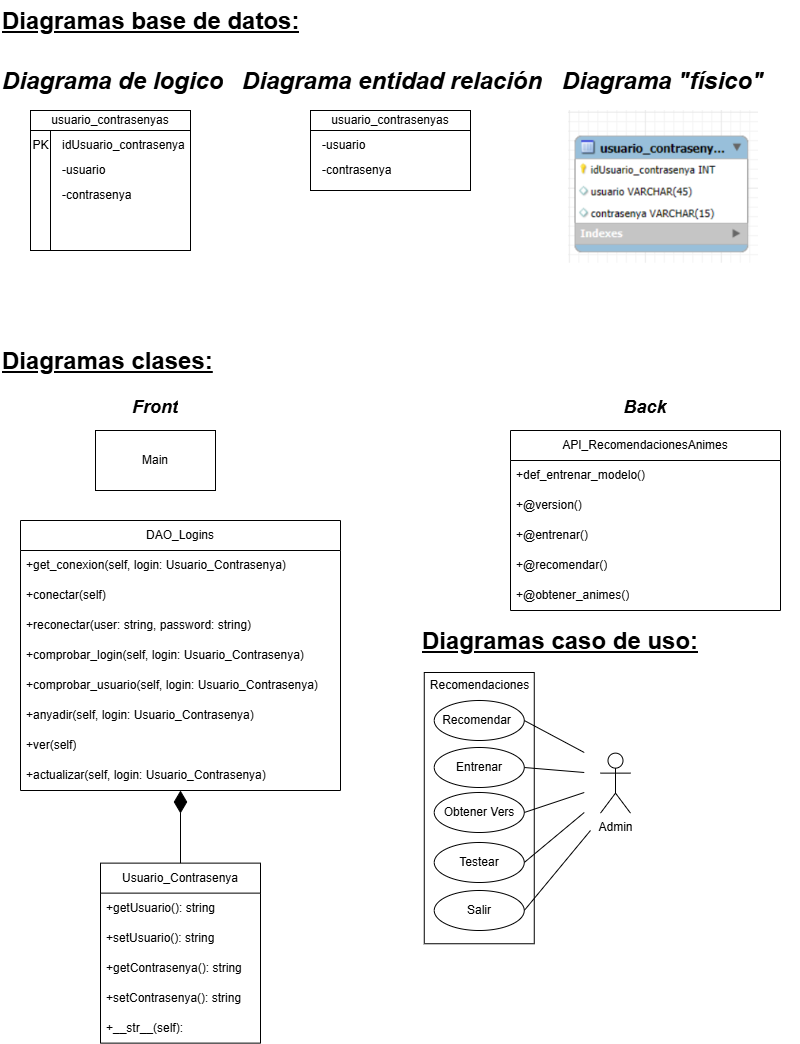

The diagram above was exported from draw.io. Its source (the exported page's mxGraphModel, read from the mxfile embedded in the PNG):
<mxGraphModel dx="1226" dy="661" grid="1" gridSize="10" guides="1" tooltips="1" connect="1" arrows="1" fold="1" page="1" pageScale="1" pageWidth="827" pageHeight="1169" math="0" shadow="0">
  <root>
    <mxCell id="0" />
    <mxCell id="1" parent="0" />
    <mxCell id="bcqmH4Af-b9lkqxUYYo7-1" value="&lt;h1 style=&quot;margin-top: 0px;&quot;&gt;Diagrama entidad relación&lt;/h1&gt;" style="text;html=1;whiteSpace=wrap;overflow=hidden;rounded=0;fontStyle=2" parent="1" vertex="1">
      <mxGeometry x="260" y="80" width="350" height="40" as="geometry" />
    </mxCell>
    <mxCell id="bcqmH4Af-b9lkqxUYYo7-5" value="&lt;h1 style=&quot;margin-top: 0px;&quot;&gt;Diagrama de logico&lt;/h1&gt;" style="text;html=1;whiteSpace=wrap;overflow=hidden;rounded=0;fontStyle=2" parent="1" vertex="1">
      <mxGeometry x="20" y="80" width="350" height="40" as="geometry" />
    </mxCell>
    <mxCell id="bcqmH4Af-b9lkqxUYYo7-6" value="" style="shape=internalStorage;whiteSpace=wrap;html=1;backgroundOutline=1;" parent="1" vertex="1">
      <mxGeometry x="50" y="130" width="160" height="140" as="geometry" />
    </mxCell>
    <mxCell id="bcqmH4Af-b9lkqxUYYo7-7" value="&lt;div style=&quot;text-wrap-mode: wrap;&quot;&gt;PK&lt;/div&gt;" style="text;html=1;align=center;verticalAlign=middle;resizable=0;points=[];autosize=1;strokeColor=none;fillColor=none;" parent="1" vertex="1">
      <mxGeometry x="40" y="150" width="40" height="30" as="geometry" />
    </mxCell>
    <mxCell id="bcqmH4Af-b9lkqxUYYo7-8" value="&lt;span style=&quot;text-wrap-mode: wrap;&quot;&gt;idUsuario_contrasenya&lt;/span&gt;" style="text;html=1;align=left;verticalAlign=middle;resizable=0;points=[];autosize=1;strokeColor=none;fillColor=none;" parent="1" vertex="1">
      <mxGeometry x="80" y="150" width="150" height="30" as="geometry" />
    </mxCell>
    <mxCell id="bcqmH4Af-b9lkqxUYYo7-9" value="-usuario" style="text;html=1;align=left;verticalAlign=middle;resizable=0;points=[];autosize=1;strokeColor=none;fillColor=none;" parent="1" vertex="1">
      <mxGeometry x="80" y="175" width="70" height="30" as="geometry" />
    </mxCell>
    <mxCell id="bcqmH4Af-b9lkqxUYYo7-10" value="usuario_contrasenyas" style="rounded=0;whiteSpace=wrap;html=1;" parent="1" vertex="1">
      <mxGeometry x="50" y="130" width="160" height="20" as="geometry" />
    </mxCell>
    <mxCell id="bcqmH4Af-b9lkqxUYYo7-11" value="" style="endArrow=none;dashed=1;html=1;dashPattern=1 3;strokeWidth=2;rounded=0;" parent="1" edge="1">
      <mxGeometry width="50" height="50" relative="1" as="geometry">
        <mxPoint x="40" y="310" as="sourcePoint" />
        <mxPoint x="40" y="310" as="targetPoint" />
      </mxGeometry>
    </mxCell>
    <mxCell id="bcqmH4Af-b9lkqxUYYo7-13" value="-contrasenya" style="text;html=1;align=left;verticalAlign=middle;resizable=0;points=[];autosize=1;strokeColor=none;fillColor=none;" parent="1" vertex="1">
      <mxGeometry x="80" y="200" width="90" height="30" as="geometry" />
    </mxCell>
    <mxCell id="bcqmH4Af-b9lkqxUYYo7-15" value="" style="shape=internalStorage;whiteSpace=wrap;html=1;backgroundOutline=1;dx=0;dy=20;" parent="1" vertex="1">
      <mxGeometry x="330" y="130" width="160" height="80" as="geometry" />
    </mxCell>
    <mxCell id="bcqmH4Af-b9lkqxUYYo7-18" value="-usuario" style="text;html=1;align=left;verticalAlign=middle;resizable=0;points=[];autosize=1;strokeColor=none;fillColor=none;" parent="1" vertex="1">
      <mxGeometry x="340" y="150" width="70" height="30" as="geometry" />
    </mxCell>
    <mxCell id="bcqmH4Af-b9lkqxUYYo7-19" value="usuario_contrasenyas" style="rounded=0;whiteSpace=wrap;html=1;" parent="1" vertex="1">
      <mxGeometry x="330" y="130" width="160" height="20" as="geometry" />
    </mxCell>
    <mxCell id="bcqmH4Af-b9lkqxUYYo7-20" value="" style="endArrow=none;dashed=1;html=1;dashPattern=1 3;strokeWidth=2;rounded=0;" parent="1" edge="1">
      <mxGeometry width="50" height="50" relative="1" as="geometry">
        <mxPoint x="280" y="300" as="sourcePoint" />
        <mxPoint x="280" y="300" as="targetPoint" />
      </mxGeometry>
    </mxCell>
    <mxCell id="bcqmH4Af-b9lkqxUYYo7-21" value="-contrasenya" style="text;html=1;align=left;verticalAlign=middle;resizable=0;points=[];autosize=1;strokeColor=none;fillColor=none;" parent="1" vertex="1">
      <mxGeometry x="340" y="175" width="90" height="30" as="geometry" />
    </mxCell>
    <mxCell id="bcqmH4Af-b9lkqxUYYo7-22" value="" style="shape=image;verticalLabelPosition=bottom;labelBackgroundColor=default;verticalAlign=top;aspect=fixed;imageAspect=0;image=data:image/png,(base64 omitted: 32664 chars);" parent="1" vertex="1">
      <mxGeometry x="588" y="130" width="190" height="152.76" as="geometry" />
    </mxCell>
    <mxCell id="bcqmH4Af-b9lkqxUYYo7-23" value="&lt;h1 style=&quot;margin-top: 0px;&quot;&gt;Diagrama &quot;físico&quot;&lt;/h1&gt;" style="text;html=1;whiteSpace=wrap;overflow=hidden;rounded=0;fontStyle=2" parent="1" vertex="1">
      <mxGeometry x="580" y="80" width="240" height="40" as="geometry" />
    </mxCell>
    <mxCell id="bcqmH4Af-b9lkqxUYYo7-24" value="&lt;h1 style=&quot;margin-top: 0px;&quot;&gt;Diagramas base de datos:&lt;/h1&gt;" style="text;html=1;whiteSpace=wrap;overflow=hidden;rounded=0;fontStyle=4" parent="1" vertex="1">
      <mxGeometry x="20" y="20" width="350" height="40" as="geometry" />
    </mxCell>
    <mxCell id="bcqmH4Af-b9lkqxUYYo7-25" value="&lt;h1 style=&quot;margin-top: 0px;&quot;&gt;Diagramas clases:&lt;/h1&gt;" style="text;html=1;whiteSpace=wrap;overflow=hidden;rounded=0;fontStyle=4" parent="1" vertex="1">
      <mxGeometry x="20" y="360" width="350" height="40" as="geometry" />
    </mxCell>
    <mxCell id="bcqmH4Af-b9lkqxUYYo7-26" value="Usuario_Contrasenya" style="swimlane;fontStyle=0;childLayout=stackLayout;horizontal=1;startSize=30;horizontalStack=0;resizeParent=1;resizeParentMax=0;resizeLast=0;collapsible=1;marginBottom=0;whiteSpace=wrap;html=1;" parent="1" vertex="1">
      <mxGeometry x="120" y="882.63" width="160" height="180" as="geometry">
        <mxRectangle x="40" y="440" width="160" height="30" as="alternateBounds" />
      </mxGeometry>
    </mxCell>
    <mxCell id="bcqmH4Af-b9lkqxUYYo7-27" value="+getUsuario(): string" style="text;strokeColor=none;fillColor=none;align=left;verticalAlign=middle;spacingLeft=4;spacingRight=4;overflow=hidden;points=[[0,0.5],[1,0.5]];portConstraint=eastwest;rotatable=0;whiteSpace=wrap;html=1;" parent="bcqmH4Af-b9lkqxUYYo7-26" vertex="1">
      <mxGeometry y="30" width="160" height="30" as="geometry" />
    </mxCell>
    <mxCell id="bcqmH4Af-b9lkqxUYYo7-28" value="+setUsuario(): string" style="text;strokeColor=none;fillColor=none;align=left;verticalAlign=middle;spacingLeft=4;spacingRight=4;overflow=hidden;points=[[0,0.5],[1,0.5]];portConstraint=eastwest;rotatable=0;whiteSpace=wrap;html=1;" parent="bcqmH4Af-b9lkqxUYYo7-26" vertex="1">
      <mxGeometry y="60" width="160" height="30" as="geometry" />
    </mxCell>
    <mxCell id="bcqmH4Af-b9lkqxUYYo7-29" value="+getContrasenya(): string" style="text;strokeColor=none;fillColor=none;align=left;verticalAlign=middle;spacingLeft=4;spacingRight=4;overflow=hidden;points=[[0,0.5],[1,0.5]];portConstraint=eastwest;rotatable=0;whiteSpace=wrap;html=1;" parent="bcqmH4Af-b9lkqxUYYo7-26" vertex="1">
      <mxGeometry y="90" width="160" height="30" as="geometry" />
    </mxCell>
    <mxCell id="bcqmH4Af-b9lkqxUYYo7-30" value="+setContrasenya(): string" style="text;strokeColor=none;fillColor=none;align=left;verticalAlign=middle;spacingLeft=4;spacingRight=4;overflow=hidden;points=[[0,0.5],[1,0.5]];portConstraint=eastwest;rotatable=0;whiteSpace=wrap;html=1;" parent="bcqmH4Af-b9lkqxUYYo7-26" vertex="1">
      <mxGeometry y="120" width="160" height="30" as="geometry" />
    </mxCell>
    <mxCell id="bcqmH4Af-b9lkqxUYYo7-33" value="+__str__(self):" style="text;strokeColor=none;fillColor=none;align=left;verticalAlign=middle;spacingLeft=4;spacingRight=4;overflow=hidden;points=[[0,0.5],[1,0.5]];portConstraint=eastwest;rotatable=0;whiteSpace=wrap;html=1;" parent="bcqmH4Af-b9lkqxUYYo7-26" vertex="1">
      <mxGeometry y="150" width="160" height="30" as="geometry" />
    </mxCell>
    <mxCell id="bcqmH4Af-b9lkqxUYYo7-44" style="edgeStyle=orthogonalEdgeStyle;rounded=0;orthogonalLoop=1;jettySize=auto;html=1;entryX=0.5;entryY=0;entryDx=0;entryDy=0;startArrow=diamondThin;startFill=1;endArrow=none;endFill=0;startSize=20;" parent="1" source="bcqmH4Af-b9lkqxUYYo7-34" target="bcqmH4Af-b9lkqxUYYo7-26" edge="1">
      <mxGeometry relative="1" as="geometry" />
    </mxCell>
    <mxCell id="bcqmH4Af-b9lkqxUYYo7-34" value="DAO_Logins" style="swimlane;fontStyle=0;childLayout=stackLayout;horizontal=1;startSize=30;horizontalStack=0;resizeParent=1;resizeParentMax=0;resizeLast=0;collapsible=1;marginBottom=0;whiteSpace=wrap;html=1;" parent="1" vertex="1">
      <mxGeometry x="40" y="540" width="320" height="270" as="geometry" />
    </mxCell>
    <mxCell id="bcqmH4Af-b9lkqxUYYo7-35" value="+get_conexion(self, login:&amp;nbsp;&lt;span style=&quot;text-align: center;&quot;&gt;Usuario_Contrasenya&lt;/span&gt;)" style="text;strokeColor=none;fillColor=none;align=left;verticalAlign=middle;spacingLeft=4;spacingRight=4;overflow=hidden;points=[[0,0.5],[1,0.5]];portConstraint=eastwest;rotatable=0;whiteSpace=wrap;html=1;" parent="bcqmH4Af-b9lkqxUYYo7-34" vertex="1">
      <mxGeometry y="30" width="320" height="30" as="geometry" />
    </mxCell>
    <mxCell id="bcqmH4Af-b9lkqxUYYo7-36" value="+conectar(self)" style="text;strokeColor=none;fillColor=none;align=left;verticalAlign=middle;spacingLeft=4;spacingRight=4;overflow=hidden;points=[[0,0.5],[1,0.5]];portConstraint=eastwest;rotatable=0;whiteSpace=wrap;html=1;" parent="bcqmH4Af-b9lkqxUYYo7-34" vertex="1">
      <mxGeometry y="60" width="320" height="30" as="geometry" />
    </mxCell>
    <mxCell id="bcqmH4Af-b9lkqxUYYo7-37" value="+reconectar(user: string, password: string)" style="text;strokeColor=none;fillColor=none;align=left;verticalAlign=middle;spacingLeft=4;spacingRight=4;overflow=hidden;points=[[0,0.5],[1,0.5]];portConstraint=eastwest;rotatable=0;whiteSpace=wrap;html=1;" parent="bcqmH4Af-b9lkqxUYYo7-34" vertex="1">
      <mxGeometry y="90" width="320" height="30" as="geometry" />
    </mxCell>
    <mxCell id="WNgfeNMXx-J6vheyj59m-6" value="+comprobar_login(self, login:&amp;nbsp;&lt;span style=&quot;text-align: center;&quot;&gt;Usuario_Contrasenya&lt;/span&gt;)" style="text;strokeColor=none;fillColor=none;align=left;verticalAlign=middle;spacingLeft=4;spacingRight=4;overflow=hidden;points=[[0,0.5],[1,0.5]];portConstraint=eastwest;rotatable=0;whiteSpace=wrap;html=1;" vertex="1" parent="bcqmH4Af-b9lkqxUYYo7-34">
      <mxGeometry y="120" width="320" height="30" as="geometry" />
    </mxCell>
    <mxCell id="WNgfeNMXx-J6vheyj59m-7" value="+comprobar_usuario(self, login:&amp;nbsp;&lt;span style=&quot;text-align: center;&quot;&gt;Usuario_Contrasenya&lt;/span&gt;)" style="text;strokeColor=none;fillColor=none;align=left;verticalAlign=middle;spacingLeft=4;spacingRight=4;overflow=hidden;points=[[0,0.5],[1,0.5]];portConstraint=eastwest;rotatable=0;whiteSpace=wrap;html=1;" vertex="1" parent="bcqmH4Af-b9lkqxUYYo7-34">
      <mxGeometry y="150" width="320" height="30" as="geometry" />
    </mxCell>
    <mxCell id="bcqmH4Af-b9lkqxUYYo7-38" value="+anyadir(self, login:&amp;nbsp;&lt;span style=&quot;text-align: center;&quot;&gt;Usuario_Contrasenya&lt;/span&gt;)" style="text;strokeColor=none;fillColor=none;align=left;verticalAlign=middle;spacingLeft=4;spacingRight=4;overflow=hidden;points=[[0,0.5],[1,0.5]];portConstraint=eastwest;rotatable=0;whiteSpace=wrap;html=1;" parent="bcqmH4Af-b9lkqxUYYo7-34" vertex="1">
      <mxGeometry y="180" width="320" height="30" as="geometry" />
    </mxCell>
    <mxCell id="bcqmH4Af-b9lkqxUYYo7-39" value="+ver(self)" style="text;strokeColor=none;fillColor=none;align=left;verticalAlign=middle;spacingLeft=4;spacingRight=4;overflow=hidden;points=[[0,0.5],[1,0.5]];portConstraint=eastwest;rotatable=0;whiteSpace=wrap;html=1;" parent="bcqmH4Af-b9lkqxUYYo7-34" vertex="1">
      <mxGeometry y="210" width="320" height="30" as="geometry" />
    </mxCell>
    <mxCell id="bcqmH4Af-b9lkqxUYYo7-40" value="+actualizar(self, login:&amp;nbsp;&lt;span style=&quot;text-align: center;&quot;&gt;Usuario_Contrasenya&lt;/span&gt;)" style="text;strokeColor=none;fillColor=none;align=left;verticalAlign=middle;spacingLeft=4;spacingRight=4;overflow=hidden;points=[[0,0.5],[1,0.5]];portConstraint=eastwest;rotatable=0;whiteSpace=wrap;html=1;" parent="bcqmH4Af-b9lkqxUYYo7-34" vertex="1">
      <mxGeometry y="240" width="320" height="30" as="geometry" />
    </mxCell>
    <mxCell id="bcqmH4Af-b9lkqxUYYo7-54" value="" style="endArrow=none;html=1;rounded=0;" parent="1" edge="1">
      <mxGeometry width="50" height="50" relative="1" as="geometry">
        <mxPoint x="540" y="510" as="sourcePoint" />
        <mxPoint x="540" y="510" as="targetPoint" />
        <Array as="points">
          <mxPoint x="540" y="510" />
        </Array>
      </mxGeometry>
    </mxCell>
    <mxCell id="bcqmH4Af-b9lkqxUYYo7-55" value="API_RecomendacionesAnimes" style="swimlane;fontStyle=0;childLayout=stackLayout;horizontal=1;startSize=30;horizontalStack=0;resizeParent=1;resizeParentMax=0;resizeLast=0;collapsible=1;marginBottom=0;whiteSpace=wrap;html=1;" parent="1" vertex="1">
      <mxGeometry x="530" y="450" width="270" height="180" as="geometry" />
    </mxCell>
    <mxCell id="bcqmH4Af-b9lkqxUYYo7-56" value="+def_entrenar_modelo()" style="text;strokeColor=none;fillColor=none;align=left;verticalAlign=middle;spacingLeft=4;spacingRight=4;overflow=hidden;points=[[0,0.5],[1,0.5]];portConstraint=eastwest;rotatable=0;whiteSpace=wrap;html=1;" parent="bcqmH4Af-b9lkqxUYYo7-55" vertex="1">
      <mxGeometry y="30" width="270" height="30" as="geometry" />
    </mxCell>
    <mxCell id="bcqmH4Af-b9lkqxUYYo7-58" value="+@version()" style="text;strokeColor=none;fillColor=none;align=left;verticalAlign=middle;spacingLeft=4;spacingRight=4;overflow=hidden;points=[[0,0.5],[1,0.5]];portConstraint=eastwest;rotatable=0;whiteSpace=wrap;html=1;" parent="bcqmH4Af-b9lkqxUYYo7-55" vertex="1">
      <mxGeometry y="60" width="270" height="30" as="geometry" />
    </mxCell>
    <mxCell id="bcqmH4Af-b9lkqxUYYo7-59" value="+@entrenar()" style="text;strokeColor=none;fillColor=none;align=left;verticalAlign=middle;spacingLeft=4;spacingRight=4;overflow=hidden;points=[[0,0.5],[1,0.5]];portConstraint=eastwest;rotatable=0;whiteSpace=wrap;html=1;" parent="bcqmH4Af-b9lkqxUYYo7-55" vertex="1">
      <mxGeometry y="90" width="270" height="30" as="geometry" />
    </mxCell>
    <mxCell id="bcqmH4Af-b9lkqxUYYo7-60" value="+@recomendar()" style="text;strokeColor=none;fillColor=none;align=left;verticalAlign=middle;spacingLeft=4;spacingRight=4;overflow=hidden;points=[[0,0.5],[1,0.5]];portConstraint=eastwest;rotatable=0;whiteSpace=wrap;html=1;" parent="bcqmH4Af-b9lkqxUYYo7-55" vertex="1">
      <mxGeometry y="120" width="270" height="30" as="geometry" />
    </mxCell>
    <mxCell id="WNgfeNMXx-J6vheyj59m-5" value="+@obtener_animes()" style="text;strokeColor=none;fillColor=none;align=left;verticalAlign=middle;spacingLeft=4;spacingRight=4;overflow=hidden;points=[[0,0.5],[1,0.5]];portConstraint=eastwest;rotatable=0;whiteSpace=wrap;html=1;" vertex="1" parent="bcqmH4Af-b9lkqxUYYo7-55">
      <mxGeometry y="150" width="270" height="30" as="geometry" />
    </mxCell>
    <mxCell id="bcqmH4Af-b9lkqxUYYo7-71" value="&lt;h1 style=&quot;margin-top: 0px;&quot;&gt;Front&lt;/h1&gt;" style="text;html=1;whiteSpace=wrap;overflow=hidden;rounded=0;fontStyle=2;align=center;fontSize=9;" parent="1" vertex="1">
      <mxGeometry x="40" y="410" width="270" height="40" as="geometry" />
    </mxCell>
    <mxCell id="bcqmH4Af-b9lkqxUYYo7-72" value="&lt;h1 style=&quot;margin-top: 0px;&quot;&gt;Back&lt;/h1&gt;" style="text;html=1;whiteSpace=wrap;overflow=hidden;rounded=0;fontStyle=2;align=center;fontSize=9;" parent="1" vertex="1">
      <mxGeometry x="530" y="410" width="270" height="40" as="geometry" />
    </mxCell>
    <mxCell id="bcqmH4Af-b9lkqxUYYo7-84" value="Main" style="rounded=0;whiteSpace=wrap;html=1;" parent="1" vertex="1">
      <mxGeometry x="115" y="450" width="120" height="60" as="geometry" />
    </mxCell>
    <mxCell id="bcqmH4Af-b9lkqxUYYo7-85" value="&lt;h1 style=&quot;margin-top: 0px;&quot;&gt;Diagramas caso de uso:&lt;/h1&gt;" style="text;html=1;whiteSpace=wrap;overflow=hidden;rounded=0;fontStyle=4" parent="1" vertex="1">
      <mxGeometry x="440" y="640" width="350" height="40" as="geometry" />
    </mxCell>
    <mxCell id="bcqmH4Af-b9lkqxUYYo7-86" value="" style="rounded=0;whiteSpace=wrap;html=1;rotation=90;" parent="1" vertex="1">
      <mxGeometry x="363.13" y="772.63" width="271.25" height="110" as="geometry" />
    </mxCell>
    <mxCell id="bcqmH4Af-b9lkqxUYYo7-87" value="Recomendaciones" style="text;html=1;align=center;verticalAlign=middle;resizable=0;points=[];autosize=1;strokeColor=none;fillColor=none;" parent="1" vertex="1">
      <mxGeometry x="438.75" y="690" width="120" height="30" as="geometry" />
    </mxCell>
    <mxCell id="bcqmH4Af-b9lkqxUYYo7-88" value="" style="ellipse;whiteSpace=wrap;html=1;" parent="1" vertex="1">
      <mxGeometry x="453.75" y="720" width="90" height="40" as="geometry" />
    </mxCell>
    <mxCell id="bcqmH4Af-b9lkqxUYYo7-89" value="Recomendar" style="text;html=1;align=center;verticalAlign=middle;resizable=0;points=[];autosize=1;strokeColor=none;fillColor=none;" parent="1" vertex="1">
      <mxGeometry x="451.25" y="725" width="90" height="30" as="geometry" />
    </mxCell>
    <mxCell id="bcqmH4Af-b9lkqxUYYo7-90" value="Entrenar" style="ellipse;whiteSpace=wrap;html=1;" parent="1" vertex="1">
      <mxGeometry x="453.75" y="767" width="90" height="40" as="geometry" />
    </mxCell>
    <mxCell id="bcqmH4Af-b9lkqxUYYo7-91" value="Obtener Vers" style="ellipse;whiteSpace=wrap;html=1;" parent="1" vertex="1">
      <mxGeometry x="453.75" y="812" width="90" height="40" as="geometry" />
    </mxCell>
    <mxCell id="bcqmH4Af-b9lkqxUYYo7-92" value="Testear" style="ellipse;whiteSpace=wrap;html=1;" parent="1" vertex="1">
      <mxGeometry x="453.75" y="862" width="90" height="40" as="geometry" />
    </mxCell>
    <mxCell id="bcqmH4Af-b9lkqxUYYo7-93" value="Admin" style="shape=umlActor;verticalLabelPosition=bottom;verticalAlign=top;html=1;outlineConnect=0;" parent="1" vertex="1">
      <mxGeometry x="620" y="772.63" width="30" height="60" as="geometry" />
    </mxCell>
    <mxCell id="bcqmH4Af-b9lkqxUYYo7-94" value="" style="endArrow=none;html=1;rounded=0;entryX=1;entryY=0.5;entryDx=0;entryDy=0;" parent="1" target="bcqmH4Af-b9lkqxUYYo7-88" edge="1">
      <mxGeometry width="50" height="50" relative="1" as="geometry">
        <mxPoint x="603.75" y="772" as="sourcePoint" />
        <mxPoint x="743.75" y="722" as="targetPoint" />
      </mxGeometry>
    </mxCell>
    <mxCell id="bcqmH4Af-b9lkqxUYYo7-95" value="" style="endArrow=none;html=1;rounded=0;exitX=1;exitY=0.5;exitDx=0;exitDy=0;" parent="1" source="bcqmH4Af-b9lkqxUYYo7-90" edge="1">
      <mxGeometry width="50" height="50" relative="1" as="geometry">
        <mxPoint x="637.75" y="822" as="sourcePoint" />
        <mxPoint x="603.75" y="792" as="targetPoint" />
      </mxGeometry>
    </mxCell>
    <mxCell id="bcqmH4Af-b9lkqxUYYo7-96" value="" style="endArrow=none;html=1;rounded=0;exitX=1;exitY=0.5;exitDx=0;exitDy=0;" parent="1" source="bcqmH4Af-b9lkqxUYYo7-91" edge="1">
      <mxGeometry width="50" height="50" relative="1" as="geometry">
        <mxPoint x="563.75" y="820" as="sourcePoint" />
        <mxPoint x="603.75" y="812" as="targetPoint" />
      </mxGeometry>
    </mxCell>
    <mxCell id="bcqmH4Af-b9lkqxUYYo7-97" value="" style="endArrow=none;html=1;rounded=0;exitX=1;exitY=0.5;exitDx=0;exitDy=0;" parent="1" edge="1">
      <mxGeometry width="50" height="50" relative="1" as="geometry">
        <mxPoint x="543.75" y="882" as="sourcePoint" />
        <mxPoint x="603.75" y="832" as="targetPoint" />
      </mxGeometry>
    </mxCell>
    <mxCell id="WNgfeNMXx-J6vheyj59m-2" value="Salir" style="ellipse;whiteSpace=wrap;html=1;" vertex="1" parent="1">
      <mxGeometry x="453.75" y="910" width="90" height="40" as="geometry" />
    </mxCell>
    <mxCell id="WNgfeNMXx-J6vheyj59m-4" value="" style="endArrow=none;html=1;rounded=0;exitX=1;exitY=0.5;exitDx=0;exitDy=0;" edge="1" parent="1">
      <mxGeometry width="50" height="50" relative="1" as="geometry">
        <mxPoint x="543.75" y="930" as="sourcePoint" />
        <mxPoint x="610" y="850" as="targetPoint" />
      </mxGeometry>
    </mxCell>
  </root>
</mxGraphModel>